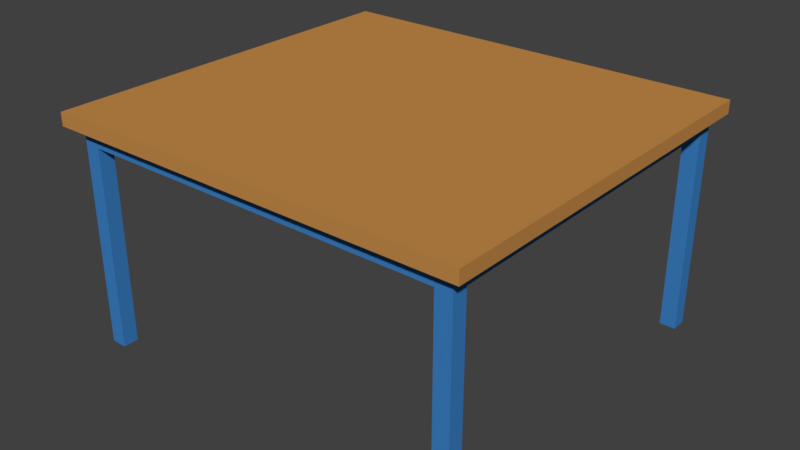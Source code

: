 # Source: TISCH_16.blend  (saved by Blender 2.79.0; exported with 4.5.12 LTS)
import bpy
from mathutils import Matrix  # noqa: F401  (used for matrix-valued properties, if any)

bpy.ops.wm.read_factory_settings(use_empty=True)
scene = bpy.context.scene
scene.name = 'Scene'

# ---- collections
col_collection_1 = bpy.data.collections.new('Collection 1'); scene.collection.children.link(col_collection_1)

# ---- materials (node trees are filled in below, after node groups)
mat_material = bpy.data.materials.new('Material')
mat_material.alpha_threshold = 0.0
mat_material.use_transparent_shadow = False
mat_material.diffuse_color = (0.5596, 0.2595, 0.06695, 1.0)
mat_material.roughness = 0.5
mat_material.line_color = (0.0, 0.0, 0.0, 1.0)
mat_material_001 = bpy.data.materials.new('Material.001')
mat_material_001.alpha_threshold = 0.0
mat_material_001.use_transparent_shadow = False
mat_material_001.diffuse_color = (0.046, 0.2189, 0.5596, 1.0)
mat_material_001.roughness = 0.5
mat_material_002 = bpy.data.materials.new('Material.002')
mat_material_002.alpha_threshold = 0.0
mat_material_002.use_transparent_shadow = False
mat_material_002.diffuse_color = (0.6982, 0.6982, 0.6982, 1.0)
mat_material_002.roughness = 0.5

# ---- material node trees

# ---- world
world_world = bpy.data.worlds.new('World'); scene.world = world_world
world_world.color = (0.05088, 0.05088, 0.05088)
world_world.use_sun_shadow = False
world_world.sun_shadow_jitter_overblur = 0.0
world_world.cycles.sampling_method = 'MANUAL'

# ---- meshes
me_cube_001 = bpy.data.meshes.new('Cube.001')
me_cube_001.from_pydata([(-13.92, -3.609, 27.52), (-13.92, -3.609, 29.12), (-13.92, 44.23, 27.52), (-13.92, 44.23, 29.12), (-13.92, -2.13, 27.52), (-13.92, -2.13, 29.12), (-13.92, 43.5, 29.12), (-13.92, 43.5, 27.52), (-12.25, 44.23, 27.52), (-12.25, -3.609, 29.12), (-12.25, -2.13, 27.52), (-12.25, 43.5, 27.52), (-12.25, 44.23, 29.12), (-12.25, -3.609, 27.52), (-12.25, -2.13, 29.12), (-12.25, 43.5, 29.12), (-10.3, 44.23, 29.12), (-10.3, -3.609, 27.52), (-10.3, -2.13, 29.12), (-10.3, 43.5, 29.12), (-10.3, 44.23, 27.52), (-10.3, -3.609, 29.12), (-10.3, -2.13, 27.52), (-10.3, 43.5, 27.52), (-13.92, -0.2678, 27.52), (-13.92, -0.2678, 29.12), (-12.25, -0.2678, 27.52), (-12.25, -0.2678, 29.12), (-10.3, -0.2678, 29.12), (-10.3, -0.2678, 27.52), (-13.92, 41.58, 29.12), (-13.92, 41.58, 27.52), (-12.25, 41.58, 27.52), (-12.25, 41.58, 29.12), (-10.3, 41.58, 29.12), (-10.3, 41.58, 27.52), (-10.3, -2.13, 25.49), (-12.25, -2.13, 25.49), (-10.3, 43.5, 25.49), (-12.25, 43.5, 25.49), (-12.25, -0.2678, 25.49), (-10.3, -0.2678, 25.49), (-12.25, 41.58, 25.49), (-10.3, 41.58, 25.49), (-10.3, -2.13, 0.9135), (-12.25, -2.13, 0.9135), (-10.3, 43.5, 0.9135), (-12.25, 43.5, 0.9135), (-12.25, -0.2678, 0.9135), (-10.3, -0.2678, 0.9135), (-12.25, 41.58, 0.9135), (-10.3, 41.58, 0.9135), (37.93, -3.609, 27.52), (37.93, -3.609, 29.12), (37.93, 44.23, 27.52), (37.93, 44.23, 29.12), (37.93, -2.13, 27.52), (37.93, -2.13, 29.12), (37.93, 43.5, 29.12), (37.93, 43.5, 27.52), (36.27, 44.23, 27.52), (36.27, -3.609, 29.12), (36.27, -2.13, 27.52), (36.27, 43.5, 27.52), (36.27, 44.23, 29.12), (36.27, -3.609, 27.52), (36.27, -2.13, 29.12), (36.27, 43.5, 29.12), (34.32, 44.23, 29.12), (34.32, -3.609, 27.52), (34.32, -2.13, 29.12), (34.32, 43.5, 29.12), (34.32, 44.23, 27.52), (34.32, -3.609, 29.12), (34.32, -2.13, 27.52), (34.32, 43.5, 27.52), (37.93, -0.2678, 27.52), (37.93, -0.2678, 29.12), (36.27, -0.2678, 27.52), (36.27, -0.2678, 29.12), (34.32, -0.2678, 29.12), (34.32, -0.2678, 27.52), (37.93, 41.58, 29.12), (37.93, 41.58, 27.52), (36.27, 41.58, 27.52), (36.27, 41.58, 29.12), (34.32, 41.58, 29.12), (34.32, 41.58, 27.52), (34.32, -2.13, 25.49), (36.27, -2.13, 25.49), (34.32, 43.5, 25.49), (36.27, 43.5, 25.49), (36.27, -0.2678, 25.49), (34.32, -0.2678, 25.49), (36.27, 41.58, 25.49), (34.32, 41.58, 25.49), (34.32, -2.13, 0.9135), (36.27, -2.13, 0.9135), (34.32, 43.5, 0.9135), (36.27, 43.5, 0.9135), (36.27, -0.2678, 0.9135), (34.32, -0.2678, 0.9135), (36.27, 41.58, 0.9135), (34.32, 41.58, 0.9135)], [], [(7, 6, 3, 2), (13, 9, 1, 0), (14, 5, 1, 9), (27, 25, 5, 14), (0, 1, 5, 4), (12, 3, 6, 15), (31, 30, 6, 7), (2, 8, 11, 7), (24, 26, 10, 4), (4, 10, 13, 0), (2, 3, 12, 8), (16, 12, 15, 19), (28, 27, 14, 18), (18, 14, 9, 21), (17, 21, 9, 13), (72, 75, 23, 20), (17, 69, 73, 21), (21, 73, 70, 18), (18, 70, 80, 28), (8, 20, 23, 11), (10, 22, 17, 13), (8, 12, 16, 20), (19, 71, 68, 16), (34, 33, 27, 28), (31, 32, 26, 24), (87, 81, 29, 35), (4, 5, 25, 24), (33, 30, 25, 27), (15, 6, 30, 33), (36, 88, 74, 22), (7, 11, 32, 31), (19, 15, 33, 34), (43, 95, 87, 35), (35, 29, 41, 43), (24, 25, 30, 31), (41, 49, 48, 40), (42, 43, 41, 40), (88, 96, 97, 89), (10, 26, 40, 37), (22, 10, 37, 36), (11, 23, 38, 39), (26, 32, 42, 40), (32, 11, 39, 42), (43, 51, 46, 38), (36, 44, 49, 41), (37, 40, 48, 45), (39, 38, 46, 47), (42, 50, 51, 43), (42, 39, 47, 50), (48, 49, 44, 45), (47, 46, 51, 50), (34, 86, 71, 19), (93, 88, 36, 41), (90, 95, 43, 38), (28, 80, 86, 34), (74, 69, 17, 22), (72, 20, 16, 68), (75, 90, 38, 23), (37, 45, 44, 36), (59, 54, 55, 58), (65, 52, 53, 61), (66, 61, 53, 57), (79, 66, 57, 77), (52, 56, 57, 53), (64, 67, 58, 55), (83, 59, 58, 82), (54, 59, 63, 60), (76, 56, 62, 78), (56, 52, 65, 62), (54, 60, 64, 55), (68, 71, 67, 64), (80, 70, 66, 79), (70, 73, 61, 66), (69, 65, 61, 73), (60, 63, 75, 72), (62, 65, 69, 74), (60, 72, 68, 64), (86, 80, 79, 85), (83, 76, 78, 84), (56, 76, 77, 57), (85, 79, 77, 82), (67, 85, 82, 58), (59, 83, 84, 63), (71, 86, 85, 67), (87, 95, 93, 81), (76, 83, 82, 77), (92, 100, 101, 93), (94, 92, 93, 95), (62, 89, 92, 78), (74, 88, 89, 62), (63, 91, 90, 75), (78, 92, 94, 84), (84, 94, 91, 63), (98, 103, 95, 90), (93, 101, 96, 88), (89, 97, 100, 92), (91, 99, 98, 90), (95, 103, 102, 94), (94, 102, 99, 91), (100, 97, 96, 101), (99, 102, 103, 98), (81, 93, 41, 29)])
me_cube_001.polygons.foreach_set('material_index', [0, 0, 0, 0, 0, 0, 0, 0, 0, 0, 0, 0, 0, 0, 0, 0, 0, 0, 0, 0, 0, 0, 0, 0, 0, 0, 0, 0, 0, 1, 0, 0, 1, 1, 0, 1, 1, 1, 1, 1, 1, 1, 1, 1, 1, 1, 1, 1, 1, 1, 1, 0, 1, 1, 0, 0, 0, 1, 1, 0, 0, 0, 0, 0, 0, 0, 0, 0, 0, 0, 0, 0, 0, 0, 0, 0, 0, 0, 0, 0, 0, 0, 0, 0, 1, 0, 1, 1, 1, 1, 1, 1, 1, 1, 1, 1, 1, 1, 1, 1, 1, 1])
me_cube_001.materials.append(mat_material)
me_cube_001.materials.append(mat_material_001)
me_cube_001.materials.append(mat_material_002)
me_cube_001.use_remesh_preserve_volume = False
me_cube_001.use_remesh_preserve_attributes = False
me_cube_001.use_mirror_vertex_groups = False
me_cube_001.update()

# ---- objects
ob_cube_001 = bpy.data.objects.new('Cube.001', me_cube_001)

# ---- transforms, parenting, visibility, modifiers, constraints
ob_cube_001.location = (-0.03947, -0.6919, -0.07058)
ob_cube_001.scale = (0.07285, 0.07285, 0.07285)
ob_cube_001.lineart.crease_threshold = 0.0

# ---- collection membership
col_collection_1.objects.link(ob_cube_001)

# ---- scene / render settings (as saved in the file)
scene.frame_start = 1; scene.frame_end = 250; scene.frame_set(0)
scene.render.engine = 'BLENDER_EEVEE_NEXT'
scene.render.resolution_percentage = 50
scene.render.dither_intensity = 0.0
scene.cycles.use_denoising = False
scene.cycles.samples = 128
scene.cycles.sampling_pattern = 'TABULATED_SOBOL'
scene.cycles.use_adaptive_sampling = False
scene.cycles.use_light_tree = False
scene.cycles.blur_glossy = 0.0
scene.cycles.sample_clamp_indirect = 0.0
scene.view_settings.view_transform = 'Standard'
bpy.context.view_layer.update()

# ---- added for rendering (the .blend has no active camera and no usable light): camera, sun
cam_auto = bpy.data.cameras.new('AutoCamera')
cam_auto.lens = 50.0
cam_auto.sensor_width = 36.0
cam_auto.clip_end = 1000.0
ob_auto_camera = bpy.data.objects.new('AutoCamera', cam_auto)
scene.collection.objects.link(ob_auto_camera)
ob_auto_camera.location = (5.95585, -5.35718, 5.11973)
ob_auto_camera.rotation_euler = (1.09748, -7.21219e-08, 0.694738)
scene.camera = ob_auto_camera
light_auto_sun = bpy.data.lights.new('AutoSun', 'SUN')
light_auto_sun.energy = 3.0
light_auto_sun.angle = 0.0523599
ob_auto_sun = bpy.data.objects.new('AutoSun', light_auto_sun)
scene.collection.objects.link(ob_auto_sun)
ob_auto_sun.rotation_euler = (0.872665, 0.174533, 0.523599)
bpy.context.view_layer.update()
